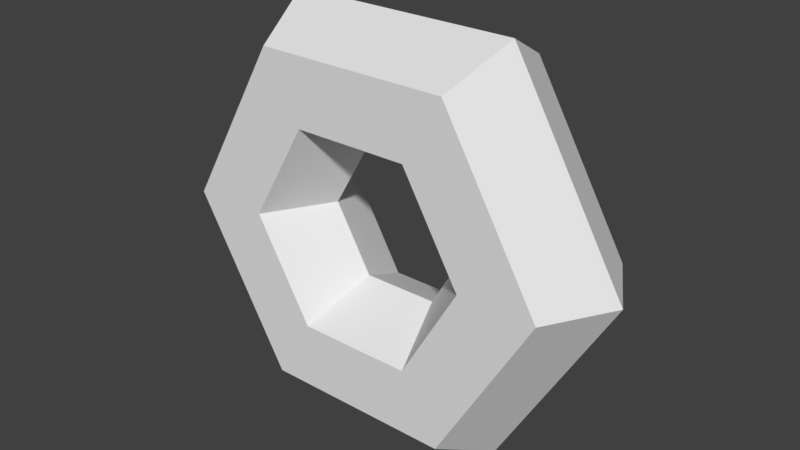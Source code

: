 # Source: fish.blend  (saved by Blender 2.79.0; exported with 4.5.12 LTS)
import bpy
from mathutils import Matrix  # noqa: F401  (used for matrix-valued properties, if any)

bpy.ops.wm.read_factory_settings(use_empty=True)
scene = bpy.context.scene
scene.name = 'Scene'

# ---- collections
col_collection_1 = bpy.data.collections.new('Collection 1'); scene.collection.children.link(col_collection_1)

# ---- world
world_world = bpy.data.worlds.new('World'); scene.world = world_world
world_world.color = (0.05088, 0.05088, 0.05088)
world_world.use_sun_shadow = False
world_world.sun_shadow_jitter_overblur = 0.0
world_world.cycles.sampling_method = 'MANUAL'

# ---- meshes
me_torus = bpy.data.meshes.new('Torus')
me_torus.from_pydata([(0.3681, 0.1349, 1.382e-09), (0.3068, 0.2411, -6.744e-09), (0.1841, 0.2411, -6.744e-09), (0.1227, 0.1349, 1.382e-09), (0.1841, 0.0286, 7.884e-09), (0.3068, 0.0286, 7.884e-09), (0.1841, 0.1349, -0.3188), (0.1534, 0.2411, -0.2657), (0.09203, 0.2411, -0.1594), (0.06135, 0.1349, -0.1063), (0.09203, 0.0286, -0.1594), (0.1534, 0.0286, -0.2657), (-0.1841, 0.1349, -0.3188), (-0.1534, 0.2411, -0.2657), (-0.09203, 0.2411, -0.1594), (-0.06135, 0.1349, -0.1063), (-0.09203, 0.0286, -0.1594), (-0.1534, 0.0286, -0.2657), (-0.3681, 0.1349, -3.08e-08), (-0.3068, 0.2411, -2.869e-08), (-0.1841, 0.2411, -2.137e-08), (-0.1227, 0.1349, -9.345e-09), (-0.1841, 0.0286, -6.744e-09), (-0.3068, 0.0286, -2.137e-08), (-0.1841, 0.1349, 0.3188), (-0.1534, 0.2411, 0.2657), (-0.09203, 0.2411, 0.1594), (-0.06135, 0.1349, 0.1063), (-0.09203, 0.0286, 0.1594), (-0.1534, 0.0286, 0.2657), (0.1841, 0.1349, 0.3188), (0.1534, 0.2411, 0.2657), (0.09203, 0.2411, 0.1594), (0.06135, 0.1349, 0.1063), (0.09203, 0.0286, 0.1594), (0.1534, 0.0286, 0.2657)], [], [(0, 6, 7, 1), (1, 7, 8, 2), (2, 8, 9, 3), (3, 9, 10, 4), (4, 10, 11, 5), (5, 11, 6, 0), (6, 12, 13, 7), (7, 13, 14, 8), (8, 14, 15, 9), (9, 15, 16, 10), (10, 16, 17, 11), (11, 17, 12, 6), (12, 18, 19, 13), (13, 19, 20, 14), (14, 20, 21, 15), (15, 21, 22, 16), (16, 22, 23, 17), (17, 23, 18, 12), (18, 24, 25, 19), (19, 25, 26, 20), (20, 26, 27, 21), (21, 27, 28, 22), (22, 28, 29, 23), (23, 29, 24, 18), (24, 30, 31, 25), (25, 31, 32, 26), (26, 32, 33, 27), (27, 33, 34, 28), (28, 34, 35, 29), (29, 35, 30, 24), (30, 0, 1, 31), (31, 1, 2, 32), (32, 2, 3, 33), (33, 3, 4, 34), (34, 4, 5, 35), (35, 5, 0, 30)])
me_torus.use_remesh_preserve_volume = False
me_torus.use_remesh_preserve_attributes = False
me_torus.use_mirror_vertex_groups = False
me_torus.update()

# ---- objects
ob_torus = bpy.data.objects.new('Torus', me_torus)

# ---- transforms, parenting, visibility, modifiers, constraints
ob_torus.location = (0.0, 0.0, 0.0)
ob_torus.lineart.crease_threshold = 0.0

# ---- collection membership
col_collection_1.objects.link(ob_torus)

# ---- scene / render settings (as saved in the file)
scene.frame_start = 1; scene.frame_end = 250; scene.frame_set(0)
scene.render.engine = 'BLENDER_EEVEE_NEXT'
scene.render.resolution_percentage = 50
scene.render.dither_intensity = 0.0
scene.cycles.use_denoising = False
scene.cycles.samples = 128
scene.cycles.sampling_pattern = 'TABULATED_SOBOL'
scene.cycles.use_adaptive_sampling = False
scene.cycles.use_light_tree = False
scene.cycles.blur_glossy = 0.0
scene.cycles.sample_clamp_indirect = 0.0
scene.view_settings.view_transform = 'Standard'
bpy.context.view_layer.update()

# ---- added for rendering (the .blend has no active camera and no usable light): camera, sun
cam_auto = bpy.data.cameras.new('AutoCamera')
cam_auto.lens = 50.0
cam_auto.sensor_width = 36.0
cam_auto.clip_end = 1000.0
ob_auto_camera = bpy.data.objects.new('AutoCamera', cam_auto)
scene.collection.objects.link(ob_auto_camera)
ob_auto_camera.location = (0.922342, -0.97194, 0.737874)
ob_auto_camera.rotation_euler = (1.09748, -7.21219e-08, 0.694738)
scene.camera = ob_auto_camera
light_auto_sun = bpy.data.lights.new('AutoSun', 'SUN')
light_auto_sun.energy = 3.0
light_auto_sun.angle = 0.0523599
ob_auto_sun = bpy.data.objects.new('AutoSun', light_auto_sun)
scene.collection.objects.link(ob_auto_sun)
ob_auto_sun.rotation_euler = (0.872665, 0.174533, 0.523599)
bpy.context.view_layer.update()
